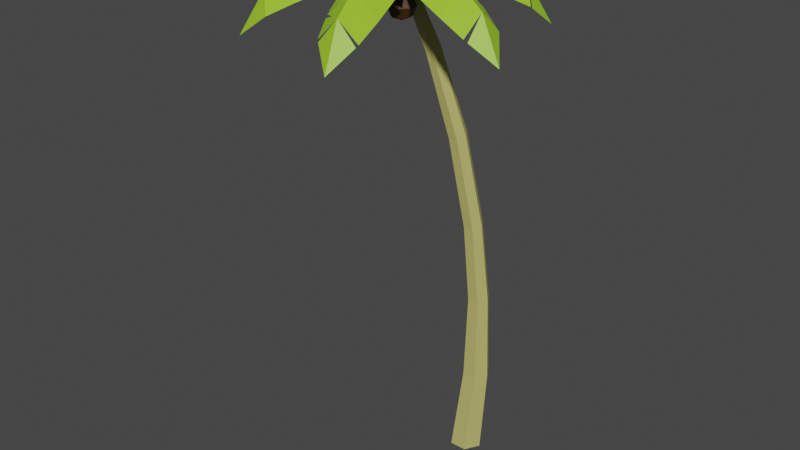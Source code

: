 # Source: palm_tree_2.blend  (saved by Blender 5.1.30; exported with 4.5.12 LTS)
import bpy
from mathutils import Matrix  # noqa: F401  (used for matrix-valued properties, if any)

bpy.ops.wm.read_factory_settings(use_empty=True)
scene = bpy.context.scene
scene.name = 'Scene'

# ---- collections
col_skp_imported_data = bpy.data.collections.new('SKP Imported Data'); scene.collection.children.link(col_skp_imported_data)
col_skp_scenes__as_cameras = bpy.data.collections.new('SKP Scenes (as Cameras)'); col_skp_imported_data.children.link(col_skp_scenes__as_cameras)
col_skp_components = bpy.data.collections.new('SKP Components'); col_skp_imported_data.children.link(col_skp_components)
col_skp_components.hide_viewport = True
col_skp_mesh_objects = bpy.data.collections.new('SKP Mesh Objects'); col_skp_imported_data.children.link(col_skp_mesh_objects)

# ---- materials (node trees are filled in below, after node groups)
mat_0062_yellowgreen = bpy.data.materials.new('[0062_YellowGreen]')
mat_0062_yellowgreen.use_backface_culling_lightprobe_volume = False
mat_0062_yellowgreen.diffuse_color = (0.3297, 0.6187, 0.02776, 1.0)
mat_dark_brown = bpy.data.materials.new('Dark Brown')
mat_dark_brown.use_backface_culling_lightprobe_volume = False
mat_dark_brown.diffuse_color = (0.05459, 0.02095, 0.0, 1.0)
mat_0057_darkkhaki = bpy.data.materials.new('[0057_DarkKhaki]')
mat_0057_darkkhaki.use_backface_culling_lightprobe_volume = False
mat_0057_darkkhaki.diffuse_color = (0.5174, 0.482, 0.148, 1.0)

# ---- material node trees
mat_0062_yellowgreen.use_nodes = True; mat_0062_yellowgreen.node_tree.nodes.clear()
_N = mat_0062_yellowgreen.node_tree.nodes; _L = mat_0062_yellowgreen.node_tree.links
n0 = _N.new('ShaderNodeBsdfPrincipled'); n0.name = 'Principled BSDF'; n0.location = (10, 300)
n0.distribution = 'GGX'
n0.subsurface_method = 'RANDOM_WALK_SKIN'
n0.inputs[0].default_value = (0.3297, 0.6187, 0.02776, 1.0)
n0.inputs[3].default_value = 1.45
n0.inputs[27].default_value = (0.0, 0.0, 0.0, 1.0)
n0.inputs[28].default_value = 1.0
n1 = _N.new('ShaderNodeOutputMaterial'); n1.name = 'Material Output'; n1.location = (300, 300)
_L.new(n0.outputs[0], n1.inputs[0])
n1.is_active_output = True
mat_dark_brown.use_nodes = True; mat_dark_brown.node_tree.nodes.clear()
_N = mat_dark_brown.node_tree.nodes; _L = mat_dark_brown.node_tree.links
n0 = _N.new('ShaderNodeBsdfPrincipled'); n0.name = 'Principled BSDF'; n0.location = (10, 300)
n0.distribution = 'GGX'
n0.subsurface_method = 'RANDOM_WALK_SKIN'
n0.inputs[0].default_value = (0.05459, 0.02095, 0.0, 1.0)
n0.inputs[3].default_value = 1.45
n0.inputs[27].default_value = (0.0, 0.0, 0.0, 1.0)
n0.inputs[28].default_value = 1.0
n1 = _N.new('ShaderNodeOutputMaterial'); n1.name = 'Material Output'; n1.location = (300, 300)
_L.new(n0.outputs[0], n1.inputs[0])
n1.is_active_output = True
mat_0057_darkkhaki.use_nodes = True; mat_0057_darkkhaki.node_tree.nodes.clear()
_N = mat_0057_darkkhaki.node_tree.nodes; _L = mat_0057_darkkhaki.node_tree.links
n0 = _N.new('ShaderNodeBsdfPrincipled'); n0.name = 'Principled BSDF'; n0.location = (10, 300)
n0.distribution = 'GGX'
n0.subsurface_method = 'RANDOM_WALK_SKIN'
n0.inputs[0].default_value = (0.5174, 0.482, 0.148, 1.0)
n0.inputs[3].default_value = 1.45
n0.inputs[27].default_value = (0.0, 0.0, 0.0, 1.0)
n0.inputs[28].default_value = 1.0
n1 = _N.new('ShaderNodeOutputMaterial'); n1.name = 'Material Output'; n1.location = (300, 300)
_L.new(n0.outputs[0], n1.inputs[0])
n1.is_active_output = True

# ---- world
world_world = bpy.data.worlds.new('World'); scene.world = world_world
world_world.use_nodes = True; world_world.node_tree.nodes.clear()
_N = world_world.node_tree.nodes; _L = world_world.node_tree.links
n0 = _N.new('ShaderNodeOutputWorld'); n0.name = 'World Output'; n0.location = (300, 300)
n1 = _N.new('ShaderNodeBackground'); n1.name = 'Background'; n1.location = (10, 300)
n1.inputs[0].default_value = (0.05088, 0.05088, 0.05088, 1.0)
_L.new(n1.outputs[0], n0.inputs[0])
n0.is_active_output = True
world_world.color = (0.05088, 0.05088, 0.05088)
world_world.use_sun_shadow = False
world_world.sun_shadow_jitter_overblur = 0.0

# ---- meshes
me_c_palm_tree_leaf_5 = bpy.data.meshes.new('C-Palm Tree Leaf#5')
me_c_palm_tree_leaf_5.from_pydata([(0.486, 0.375, 0.45), (0.135, 0.375, 0.3), (0.4725, 0.25, 0.43), (0.486, 2.115, -0.055), (0.486, 2.571, -0.84), (0.1626, 2.151, -0.46), (0.972, 0.9, 0.0975), (0.486, 1.609, 0.2325), (0.486, 0.9, 0.48), (0.1388, 0.9, 0.2068), (0.243, 1.254, 0.165), (-1.011e-14, 0.9, 0.0975), (0.4995, 0.25, 0.43), (0.7088, 1.609, 0.02625), (0.7088, 1.862, -0.1175), (0.9315, 1.609, -0.18), (0.837, 0.375, 0.3), (0.486, 2.31e-14, 0.38), (0.9569, 0.8411, 0.1202), (0.8094, 2.151, -0.46), (0.9343, 1.56, -0.1608), (0.0405, 1.609, -0.18), (0.135, 2.115, -0.4275), (0.004002, 0.97, 0.07008), (0.01648, 0.8359, 0.1222), (0.837, 2.115, -0.4275), (0.9163, 1.69, -0.2199)], [], [(0, 1, 2), (3, 4, 5), (6, 7, 8), (9, 10, 11), (10, 9, 8), (10, 8, 7), (12, 0, 2), (13, 3, 7), (3, 13, 14), (14, 13, 15), (16, 0, 12), (12, 2, 17), (16, 12, 17), (18, 8, 16), (0, 16, 8), (0, 8, 1), (3, 19, 4), (6, 13, 7), (13, 6, 20), (3, 21, 7), (3, 22, 21), (10, 21, 23), (21, 10, 7), (17, 2, 1), (1, 9, 24), (9, 1, 8), (25, 14, 26), (14, 25, 3)])
_uv = me_c_palm_tree_leaf_5.uv_layers.new(name='UVMap')
_uv.uv.foreach_set('vector', [0.3682, 0.1078, 0.245, 0.1216, 0.3519, 0.07121, 0.9382, 0.4844, 0.9382, 0.7598, 0.8186, 0.6112, 0.8228, 0.03849, 0.6218, 0.2545, 0.6166, 6.548e-08, 0.2639, 0.2978, 0.3079, 0.4157, 0.2053, 0.3098, 0.3079, 0.4157, 0.2639, 0.2978, 0.4106, 0.2677, 0.3079, 0.4157, 0.4106, 0.2677, 0.4106, 0.5216, 0.6512, 0.5622, 0.6395, 0.6019, 0.6439, 0.5627, 0.7223, 0.2752, 0.6469, 0.4471, 0.6218, 0.2545, 0.6469, 0.4471, 0.7223, 0.2752, 0.7349, 0.3715, 0.7349, 0.3715, 0.7223, 0.2752, 0.8228, 0.2958, 0.765, 0.6066, 0.6395, 0.6019, 0.6512, 0.5622, 0.6512, 0.5622, 0.6439, 0.5627, 0.6656, 0.4844, 0.765, 0.6066, 0.6512, 0.5622, 0.6656, 0.4844, 0.8186, 0.7719, 0.6166, 0.7719, 0.765, 0.6066, 0.6395, 0.6019, 0.765, 0.6066, 0.6166, 0.7719, 0.3682, 0.1078, 0.4106, 0.2677, 0.245, 0.1216, 0.8228, 3.492e-08, 0.9414, 0.1248, 0.8228, 0.2572, 0.8228, 0.03849, 0.7223, 0.2752, 0.6218, 0.2545, 0.7223, 0.2752, 0.8228, 0.03849, 0.8228, 0.278, 0.3886, 0.7175, 0.2101, 0.5683, 0.4106, 0.5216, 0.3886, 0.7175, 0.2212, 0.7606, 0.2101, 0.5683, 0.3079, 0.4157, 0.2101, 0.5683, 0.2058, 0.3354, 0.2101, 0.5683, 0.3079, 0.4157, 0.4106, 0.5216, 0.3282, 2.001e-08, 0.3519, 0.07121, 0.245, 0.1216, 0.245, 0.1216, 0.2639, 0.2978, 0.2101, 0.2869, 0.2639, 0.2978, 0.245, 0.1216, 0.4106, 0.2677, 0.8144, 0.4844, 0.7349, 0.3715, 0.8215, 0.3262, 0.7349, 0.3715, 0.8144, 0.4844, 0.6469, 0.4471])
me_c_palm_tree_leaf_5.materials.append(mat_0062_yellowgreen)
me_c_palm_tree_leaf_5.use_remesh_fix_poles = True
me_c_palm_tree_leaf_5.use_remesh_preserve_attributes = False
me_c_palm_tree_leaf_5.update()
me_c_palm_tree_leaf_4 = bpy.data.meshes.new('C-Palm Tree Leaf#4')
me_c_palm_tree_leaf_4.from_pydata([(0.486, 0.375, 0.45), (0.135, 0.375, 0.3), (0.4725, 0.25, 0.43), (0.486, 1.609, 0.2325), (0.0405, 1.609, -0.18), (0.0, 0.9, 0.0975), (0.486, 2.115, -0.055), (0.486, 2.571, -0.84), (0.135, 2.115, -0.4275), (0.9315, 1.609, -0.18), (0.837, 2.115, -0.4275), (0.972, 0.9, 0.0975), (0.486, 0.9, 0.48), (0.4995, 0.25, 0.43), (0.837, 0.375, 0.3), (0.486, -5.775e-15, 0.38), (0.7971, 2.167, -0.4744), (0.01452, 0.8435, 0.1193)], [], [(0, 1, 2), (3, 4, 5), (6, 7, 8), (8, 4, 6), (3, 6, 4), (6, 9, 10), (11, 3, 12), (3, 5, 12), (13, 0, 2), (9, 6, 3), (14, 0, 13), (11, 9, 3), (13, 2, 15), (14, 13, 15), (15, 2, 1), (11, 12, 14), (0, 14, 12), (0, 12, 1), (6, 16, 7), (12, 17, 1)])
_uv = me_c_palm_tree_leaf_4.uv_layers.new(name='UVMap')
_uv.uv.foreach_set('vector', [0.5866, 0.8069, 0.4631, 0.805, 0.5741, 0.7698, 0.612, 0.2519, 0.4106, 0.2951, 0.4106, 0.03747, 0.5862, 0.4477, 0.4563, 0.6995, 0.4179, 0.4886, 0.4179, 0.4886, 0.4106, 0.2951, 0.5862, 0.4477, 0.612, 0.2519, 0.5862, 0.4477, 0.4106, 0.2951, 0.02014, 0.7304, 0.1994, 0.5841, 0.1859, 0.7679, 0.2053, 0.33, 1.346e-08, 0.5412, 1.769e-08, 0.2885, 0.612, 0.2519, 0.4106, 0.03747, 0.6166, -5.715e-09, 0.05416, 0.07871, 0.03881, 0.118, 0.04662, 0.07807, 0.1994, 0.5841, 0.02014, 0.7304, 1.346e-08, 0.5412, 0.1641, 0.1381, 0.03881, 0.118, 0.05416, 0.07871, 0.2053, 0.33, 0.1994, 0.5841, 1.346e-08, 0.5412, 0.05416, 0.07871, 0.04662, 0.07807, 0.07536, -3.853e-08, 0.1641, 0.1381, 0.05416, 0.07871, 0.07536, -3.853e-08, 0.5575, 0.6995, 0.5741, 0.7698, 0.4631, 0.805, 0.2053, 0.33, 1.769e-08, 0.2885, 0.1641, 0.1381, 0.03881, 0.118, 0.1641, 0.1381, 1.769e-08, 0.2885, 0.5866, 0.8069, 0.6127, 0.9657, 0.4631, 0.805, 0.8186, 0.7598, 0.9321, 0.8861, 0.8186, 1.0, 0.6127, 0.9657, 0.4106, 0.9657, 0.4631, 0.805])
me_c_palm_tree_leaf_4.materials.append(mat_0062_yellowgreen)
me_c_palm_tree_leaf_4.use_remesh_fix_poles = True
me_c_palm_tree_leaf_4.use_remesh_preserve_attributes = False
me_c_palm_tree_leaf_4.update()
me_c_coconut = bpy.data.meshes.new('C-CocoNUT')
me_c_coconut.from_pydata([(0.35, 0.35, 0.7), (0.1025, 0.35, 0.5975), (0.175, 0.175, 0.5975), (0.0, 0.35, 0.35), (0.175, 0.175, 0.1025), (0.1025, 0.1025, 0.35), (0.1025, 0.35, 0.1025), (0.35, 0.1025, 0.5975), (0.35, 0.0, 0.35), (0.35, 0.35, 0.0), (0.35, 0.1025, 0.1025), (0.525, 0.175, 0.5975), (0.5975, 0.1025, 0.35), (0.525, 0.175, 0.1025), (0.1025, 0.5975, 0.35), (0.35, 0.5975, 0.1025), (0.175, 0.525, 0.1025), (0.35, 0.7, 0.35), (0.7, 0.35, 0.35), (0.5975, 0.35, 0.5975), (0.5975, 0.35, 0.1025), (0.525, 0.525, 0.5975), (0.35, 0.5975, 0.5975), (0.175, 0.525, 0.5975), (0.525, 0.525, 0.1025), (0.5975, 0.5975, 0.35)], [], [(0, 1, 2), (3, 4, 5), (4, 3, 6), (7, 5, 8), (5, 7, 2), (9, 4, 6), (0, 2, 7), (8, 4, 10), (4, 8, 5), (9, 10, 4), (11, 0, 7), (2, 3, 5), (3, 2, 1), (12, 10, 13), (10, 12, 8), (14, 15, 16), (15, 14, 17), (18, 11, 12), (11, 18, 19), (13, 18, 12), (18, 13, 20), (0, 21, 22), (0, 19, 21), (0, 22, 23), (23, 17, 14), (17, 23, 22), (9, 16, 15), (1, 14, 3), (14, 1, 23), (14, 6, 3), (6, 14, 16), (20, 9, 24), (20, 25, 18), (25, 20, 24), (9, 6, 16), (11, 8, 12), (8, 11, 7), (19, 0, 11), (25, 19, 18), (19, 25, 21), (24, 9, 15), (22, 25, 17), (25, 22, 21), (17, 24, 15), (24, 17, 25), (0, 23, 1), (13, 10, 9), (20, 13, 9)])
_uv = me_c_coconut.uv_layers.new(name='UVMap')
_uv.uv.foreach_set('vector', [0.499, 0.1439, 0.5817, 2.92e-08, 0.6734, 0.08624, 0.3266, 0.638, 0.1872, 0.7995, 0.1394, 0.6657, 0.1872, 0.7995, 0.3266, 0.638, 0.3196, 0.7799, 0.04082, 0.4569, 0.1394, 0.6657, 3.756e-09, 0.638, 0.1394, 0.6657, 0.04082, 0.4569, 0.1394, 0.4765, 0.499, 0.7137, 0.3604, 0.6223, 0.4521, 0.5361, 0.499, 0.1439, 0.6734, 0.08624, 0.6734, 0.2161, 0.8606, 0.4765, 0.9592, 0.6853, 0.8606, 0.6657, 0.9592, 0.6853, 0.8606, 0.4765, 1.0, 0.5042, 0.499, 0.7137, 0.3604, 0.7522, 0.3604, 0.6223, 0.5817, 0.3136, 0.499, 0.1439, 0.6734, 0.2161, 0.1394, 0.4765, 0.3266, 0.638, 0.1394, 0.6657, 0.3266, 0.638, 0.1394, 0.4765, 0.2717, 0.4569, 0.6734, 0.5042, 0.8606, 0.6657, 0.7283, 0.6853, 0.8606, 0.6657, 0.6734, 0.5042, 0.8606, 0.4765, 0.221, 0.3231, 0.3604, 0.1615, 0.3604, 0.2953, 0.3604, 0.1615, 0.221, 0.3231, 0.221, 0.1338, 0.4684, 0.4288, 0.5817, 0.3136, 0.6518, 0.4176, 0.5817, 0.3136, 0.4684, 0.4288, 0.4521, 0.3216, 0.6734, 0.9162, 0.6734, 0.6853, 0.7876, 0.7698, 0.8751, 0.6853, 0.8751, 0.8987, 0.7876, 0.8491, 0.499, 0.1439, 0.3604, 0.2353, 0.3604, 0.1054, 0.499, 0.1439, 0.4521, 0.3216, 0.3604, 0.2353, 0.499, 0.1439, 0.3604, 0.1054, 0.4521, 0.007938, 0.03382, 0.2953, 0.221, 0.1338, 0.221, 0.3231, 0.221, 0.1338, 0.03382, 0.2953, 0.03382, 0.1615, 0.499, 0.7137, 0.5817, 0.544, 0.6734, 0.6415, -2.944e-08, 0.39, 0.221, 0.3231, 0.1732, 0.4569, 0.221, 0.3231, -2.944e-08, 0.39, 0.03382, 0.2953, 0.6518, 0.44, 0.4521, 0.5361, 0.4684, 0.4288, 0.4521, 0.5361, 0.6518, 0.44, 0.5817, 0.544, 0.5817, 0.8576, 0.499, 0.7137, 0.6734, 0.7714, 0.9452, 0.3427, 0.8128, 0.1338, 1.0, 0.1615, 0.8128, 0.1338, 0.9452, 0.3427, 0.8128, 0.3231, 0.499, 0.7137, 0.4521, 0.5361, 0.5817, 0.544, 0.6804, 0.3622, 0.8606, 0.4765, 0.6734, 0.5042, 0.8606, 0.4765, 0.6804, 0.3622, 0.8128, 0.3427, 0.4521, 0.3216, 0.499, 0.1439, 0.5817, 0.3136, 0.8128, 0.1338, 0.993, 0.0196, 1.0, 0.1615, 0.993, 0.0196, 0.8128, 0.1338, 0.8606, -3.056e-08, 0.6734, 0.7714, 0.499, 0.7137, 0.6734, 0.6415, 0.03382, 0.1615, 0.1732, -2.903e-08, 0.221, 0.1338, 0.1732, -2.903e-08, 0.03382, 0.1615, -2.611e-08, 0.06691, 0.6734, 0.1615, 0.8128, 0.3231, 0.7142, 0.3427, 0.8128, 0.3231, 0.6734, 0.1615, 0.8128, 0.1338, 0.499, 0.1439, 0.4521, 0.007938, 0.5817, 2.92e-08, 0.4521, 0.8497, 0.3604, 0.7522, 0.499, 0.7137, 0.5817, 0.8576, 0.4521, 0.8497, 0.499, 0.7137])
me_c_coconut.materials.append(mat_dark_brown)
me_c_coconut.use_remesh_fix_poles = True
me_c_coconut.use_remesh_preserve_attributes = False
me_c_coconut.update()
me_g_object_003 = bpy.data.meshes.new('G-Object.003')
me_g_object_003.from_pydata([(1.0, 1.253, 4.987), (0.905, 1.087, 4.962), (0.7722, 1.009, 6.783), (1.289, 1.085, 4.999), (1.043, 0.8501, 6.802), (1.194, 0.919, 4.974), (1.192, 1.252, 5.006), (0.9513, 1.007, 6.813), (1.002, 0.9202, 4.955), (0.7768, 0.699, 6.733), (0.956, 0.6964, 6.762), (0.6849, 0.8556, 6.743), (1.093, 1.377, 3.404), (1.309, 1.377, 3.411), (1.341, 1.43, 1.686), (1.417, 1.19, 3.409), (1.31, 1.003, 3.399), (1.067, 1.431, 1.694), (1.094, 1.003, 3.392), (1.068, 0.9564, 1.709), (1.342, 0.9559, 1.7), (0.9307, 1.194, 1.706), (0.9851, 1.19, 3.394), (1.478, 1.193, 1.689), (0.05192, 0.003599, 9.965), (0.4651, 0.4, 8.366), (0.6082, 0.3959, 8.399), (0.6762, 0.5177, 8.444), (0.6011, 0.6438, 8.456), (0.1491, 0.0, 9.991), (0.458, 0.6478, 8.423), (0.04531, 0.172, 10.01), (0.39, 0.526, 8.378), (0.0, 0.08992, 9.974), (0.1944, 0.08206, 10.03), (0.1425, 0.1684, 10.04), (0.9312, 0.7985, 0.0), (0.7652, 1.086, 0.0), (1.263, 0.7985, 0.0), (1.263, 1.373, 0.0), (0.9312, 1.373, 0.0), (1.429, 1.086, 0.0)], [], [(0, 1, 2), (3, 4, 5), (1, 8, 9), (9, 8, 5), (10, 9, 5), (6, 7, 4), (1, 9, 11), (5, 4, 10), (6, 4, 3), (0, 6, 12), (13, 14, 12), (15, 5, 16), (15, 3, 5), (12, 14, 17), (6, 3, 15), (6, 13, 12), (18, 19, 20), (21, 19, 18), (21, 18, 22), (14, 13, 15), (14, 15, 23), (24, 25, 26), (4, 28, 27), (15, 16, 20), (22, 18, 1), (23, 15, 20), (16, 18, 20), (29, 24, 26), (5, 8, 18), (4, 26, 10), (1, 18, 8), (0, 2, 6), (5, 18, 16), (13, 6, 15), (4, 27, 26), (28, 2, 30), (30, 32, 31), (32, 24, 33), (32, 25, 24), (32, 33, 31), (7, 28, 4), (28, 7, 2), (9, 25, 32), (26, 9, 10), (2, 11, 32), (7, 6, 2), (2, 32, 30), (11, 9, 32), (28, 35, 34), (35, 28, 31), (26, 25, 9), (28, 34, 27), (27, 34, 26), (31, 28, 30), (26, 34, 29), (1, 11, 2), (21, 36, 19), (21, 37, 36), (19, 36, 20), (20, 36, 38), (14, 39, 40), (17, 21, 12), (12, 21, 22), (0, 12, 1), (14, 23, 41), (17, 14, 40), (14, 41, 39), (41, 20, 38), (40, 37, 21), (12, 22, 1), (23, 20, 41), (17, 40, 21), (24, 31, 33), (31, 24, 35), (35, 24, 29), (35, 29, 34)])
_uv = me_g_object_003.uv_layers.new(name='UVMap')
_uv.uv.foreach_set('vector', [0.1243, 0.5069, 0.1148, 0.5074, 0.1171, 0.3276, 0.03588, 0.5118, 0.0414, 0.3314, 0.04542, 0.5116, 0.1148, 0.5074, 0.09575, 0.5078, 0.09033, 0.3305, 0.09033, 0.3305, 0.09575, 0.5078, 0.08625, 0.5077, 0.08136, 0.3293, 0.09033, 0.3305, 0.08625, 0.5077, 0.01686, 0.5114, 0.02353, 0.3306, 0.0414, 0.3314, 0.1148, 0.5074, 0.09033, 0.3305, 0.1082, 0.3297, 0.04542, 0.5116, 0.0414, 0.3314, 0.05031, 0.3329, 0.01686, 0.5114, 0.0414, 0.3314, 0.03588, 0.5118, 0.007379, 0.5108, 0.01686, 0.5114, 0.003469, 0.667, 0.01407, 0.6689, 0.01345, 0.8375, 0.003469, 0.667, 0.03537, 0.6689, 0.04542, 0.5116, 0.04607, 0.6669, 0.03537, 0.6689, 0.03588, 0.5118, 0.04542, 0.5116, 0.003469, 0.667, 0.01345, 0.8375, -2.26e-09, 0.8333, 0.01686, 0.5114, 0.03588, 0.5118, 0.03537, 0.6689, 0.01686, 0.5114, 0.01407, 0.6689, 0.003469, 0.667, 0.09622, 0.662, 0.09121, 0.8259, 0.07774, 0.8292, 0.1182, 0.8266, 0.09121, 0.8259, 0.09622, 0.662, 0.1182, 0.8266, 0.09622, 0.662, 0.1175, 0.662, 0.01345, 0.8375, 0.01407, 0.6689, 0.03537, 0.6689, 0.01345, 0.8375, 0.03537, 0.6689, 0.04042, 0.8369, 0.0709, 0.003254, 0.0823, 0.166, 0.07499, 0.164, 0.0414, 0.3314, 0.03512, 0.1633, 0.04958, 0.1643, 0.03537, 0.6689, 0.04607, 0.6669, 0.05395, 0.832, 0.1175, 0.662, 0.09622, 0.662, 0.1148, 0.5074, 0.04042, 0.8369, 0.03537, 0.6689, 0.05395, 0.832, 0.08561, 0.6633, 0.09622, 0.662, 0.07774, 0.8292, 0.06586, 0.001607, 0.0709, 0.003254, 0.07499, 0.164, 0.08625, 0.5077, 0.09575, 0.5078, 0.09622, 0.662, 0.0414, 0.3314, 0.0567, 0.1668, 0.05031, 0.3329, 0.1148, 0.5074, 0.09622, 0.662, 0.09575, 0.5078, 0.007379, 0.5108, 0.01457, 0.3313, 0.01686, 0.5114, 0.08625, 0.5077, 0.09622, 0.662, 0.08561, 0.6633, 0.01407, 0.6689, 0.01686, 0.5114, 0.03537, 0.6689, 0.0414, 0.3314, 0.04958, 0.1643, 0.0567, 0.1668, 0.03512, 0.1633, 0.01457, 0.3313, 0.02782, 0.1648, 0.1039, 0.162, 0.09675, 0.165, 0.08565, 7.231e-08, 0.09675, 0.165, 0.0709, 0.003254, 0.08082, 0.002445, 0.09675, 0.165, 0.0823, 0.166, 0.0709, 0.003254, 0.09675, 0.165, 0.08082, 0.002445, 0.08565, 7.231e-08, 0.02353, 0.3306, 0.03512, 0.1633, 0.0414, 0.3314, 0.03512, 0.1633, 0.02353, 0.3306, 0.01457, 0.3313, 0.09033, 0.3305, 0.0823, 0.166, 0.09675, 0.165, 0.07499, 0.164, 0.09033, 0.3305, 0.08136, 0.3293, 0.1171, 0.3276, 0.1082, 0.3297, 0.09675, 0.165, 0.02353, 0.3306, 0.01686, 0.5114, 0.01457, 0.3313, 0.1171, 0.3276, 0.09675, 0.165, 0.1039, 0.162, 0.1082, 0.3297, 0.09033, 0.3305, 0.09675, 0.165, 0.03512, 0.1633, 0.0511, -1.461e-07, 0.06103, 0.0008134, 0.0511, -1.461e-07, 0.03512, 0.1633, 0.04607, 0.00132, 0.07499, 0.164, 0.0823, 0.166, 0.09033, 0.3305, 0.03512, 0.1633, 0.06103, 0.0008134, 0.04958, 0.1643, 0.04958, 0.1643, 0.06103, 0.0008134, 0.0567, 0.1668, 0.04607, 0.00132, 0.03512, 0.1633, 0.02782, 0.1648, 0.0567, 0.1668, 0.06103, 0.0008134, 0.06586, 0.002935, 0.1148, 0.5074, 0.1082, 0.3297, 0.1171, 0.3276, 0.1182, 0.8266, 0.08213, 0.9906, 0.09121, 0.8259, 0.1182, 0.8266, 0.1148, 0.991, 0.08213, 0.9906, 0.09121, 0.8259, 0.08213, 0.9906, 0.07774, 0.8292, 0.07774, 0.8292, 0.08213, 0.9906, 0.06586, 0.9936, 0.01345, 0.8375, 0.01678, 1.0, 0.0005368, 0.9959, 0.1317, 0.8305, 0.1182, 0.8266, 0.1282, 0.6633, 0.1282, 0.6633, 0.1182, 0.8266, 0.1175, 0.662, 0.1243, 0.5069, 0.1282, 0.6633, 0.1148, 0.5074, 0.01345, 0.8375, 0.04042, 0.8369, 0.04944, 0.9996, -2.26e-09, 0.8333, 0.01345, 0.8375, 0.0005368, 0.9959, 0.01345, 0.8375, 0.04944, 0.9996, 0.01678, 1.0, 0.04944, 0.9996, 0.05395, 0.832, 0.06586, 0.995, 0.1312, 0.9945, 0.1148, 0.991, 0.1182, 0.8266, 0.1282, 0.6633, 0.1175, 0.662, 0.1148, 0.5074, 0.04042, 0.8369, 0.05395, 0.832, 0.04944, 0.9996, 0.1317, 0.8305, 0.1312, 0.9945, 0.1182, 0.8266, 0.1488, 0.01488, 0.1403, 7.426e-09, 0.1488, 0.004922, 0.1403, 7.426e-09, 0.1488, 0.01488, 0.1317, 0.004975, 0.1317, 0.004975, 0.1488, 0.01488, 0.1402, 0.01985, 0.1317, 0.004975, 0.1402, 0.01985, 0.1317, 0.01493])
me_g_object_003.materials.append(mat_0057_darkkhaki)
me_g_object_003.use_remesh_fix_poles = True
me_g_object_003.use_remesh_preserve_attributes = False
me_g_object_003.update()

# ---- objects
ob_g_object = bpy.data.objects.new('G-Object', None)
ob_g_object_001 = bpy.data.objects.new('G-Object.001', None)
ob_c_palm_tree_leaf_5 = bpy.data.objects.new('C-Palm Tree Leaf#5', me_c_palm_tree_leaf_5)
ob_c_palm_tree_leaf_4 = bpy.data.objects.new('C-Palm Tree Leaf#4', me_c_palm_tree_leaf_4)
ob_c_palm_tree_leaf_5_001 = bpy.data.objects.new('C-Palm Tree Leaf#5.001', me_c_palm_tree_leaf_5)
ob_c_palm_tree_leaf_4_001 = bpy.data.objects.new('C-Palm Tree Leaf#4.001', me_c_palm_tree_leaf_4)
ob_c_palm_tree_leaf_5_002 = bpy.data.objects.new('C-Palm Tree Leaf#5.002', me_c_palm_tree_leaf_5)
ob_c_palm_tree_leaf_4_002 = bpy.data.objects.new('C-Palm Tree Leaf#4.002', me_c_palm_tree_leaf_4)
ob_g_object_002 = bpy.data.objects.new('G-Object.002', None)
ob_c_coconut = bpy.data.objects.new('C-CocoNUT', me_c_coconut)
ob_c_coconut_001 = bpy.data.objects.new('C-CocoNUT.001', me_c_coconut)
ob_c_coconut_002 = bpy.data.objects.new('C-CocoNUT.002', me_c_coconut)
ob_g_object_003 = bpy.data.objects.new('G-Object.003', me_g_object_003)

# ---- transforms, parenting, visibility, modifiers, constraints
ob_g_object.location = (-3.157, -3.282, 0.0)
ob_g_object.rotation_mode = 'QUATERNION'
ob_g_object.rotation_quaternion = (1.0, 0.0, 0.0, 0.0)
ob_g_object_001.parent = ob_g_object
ob_g_object_001.location = (0.0, 0.0, 8.745)
ob_g_object_001.rotation_mode = 'QUATERNION'
ob_g_object_001.rotation_quaternion = (1.0, 0.0, 0.0, 0.0)
ob_c_palm_tree_leaf_5.parent = ob_g_object_001
ob_c_palm_tree_leaf_5.location = (2.077, 2.909, 0.9006)
ob_c_palm_tree_leaf_5.rotation_euler = (0.0, 0.0, -0.7854)
ob_c_palm_tree_leaf_4.parent = ob_g_object_001
ob_c_palm_tree_leaf_4.location = (2.622, 2.143, 0.84)
ob_c_palm_tree_leaf_4.rotation_euler = (0.0, -0.0, 2.356)
ob_c_palm_tree_leaf_5_001.parent = ob_g_object_001
ob_c_palm_tree_leaf_5_001.location = (2.845, 2.609, 0.8657)
ob_c_palm_tree_leaf_5_001.rotation_euler = (0.0, 0.0, -2.88)
ob_c_palm_tree_leaf_4_001.parent = ob_g_object_001
ob_c_palm_tree_leaf_4_001.location = (2.546, 3.035, 0.9006)
ob_c_palm_tree_leaf_4_001.rotation_euler = (0.0, 0.0, -1.833)
ob_c_palm_tree_leaf_5_002.parent = ob_g_object_001
ob_c_palm_tree_leaf_5_002.location = (1.983, 2.152, 0.8494)
ob_c_palm_tree_leaf_5_002.rotation_euler = (0.0, -0.0, 1.047)
ob_c_palm_tree_leaf_4_002.parent = ob_g_object_001
ob_c_palm_tree_leaf_4_002.location = (1.883, 2.651, 0.9101)
ob_g_object_002.parent = ob_g_object
ob_g_object_002.location = (1.924, 2.169, 8.998)
ob_g_object_002.rotation_mode = 'QUATERNION'
ob_g_object_002.rotation_quaternion = (1.0, 0.0, 0.0, 0.0)
ob_c_coconut.parent = ob_g_object_002
ob_c_coconut.location = (0.5077, -0.105, 0.0)
ob_c_coconut.rotation_euler = (0.0, -0.0, 0.5236)
ob_c_coconut.scale = (0.75, 0.75, 0.75)
ob_c_coconut_001.parent = ob_g_object_002
ob_c_coconut_001.location = (0.0, 0.1017, 0.3731)
ob_c_coconut_001.scale = (0.8625, 0.8625, 0.8625)
ob_c_coconut_002.parent = ob_g_object_002
ob_c_coconut_002.location = (0.4659, 0.4976, 0.4047)
ob_c_coconut_002.scale = (0.5625, 0.5625, 0.5625)
ob_g_object_003.parent = ob_g_object
ob_g_object_003.location = (2.226, 2.483, 0.0)

# ---- collection membership
col_skp_mesh_objects.objects.link(ob_g_object)
col_skp_mesh_objects.objects.link(ob_g_object_001)
col_skp_mesh_objects.objects.link(ob_c_palm_tree_leaf_5)
col_skp_mesh_objects.objects.link(ob_c_palm_tree_leaf_4)
col_skp_mesh_objects.objects.link(ob_c_palm_tree_leaf_5_001)
col_skp_mesh_objects.objects.link(ob_c_palm_tree_leaf_4_001)
col_skp_mesh_objects.objects.link(ob_c_palm_tree_leaf_5_002)
col_skp_mesh_objects.objects.link(ob_c_palm_tree_leaf_4_002)
col_skp_mesh_objects.objects.link(ob_g_object_002)
col_skp_mesh_objects.objects.link(ob_c_coconut)
col_skp_mesh_objects.objects.link(ob_c_coconut_001)
col_skp_mesh_objects.objects.link(ob_c_coconut_002)
col_skp_mesh_objects.objects.link(ob_g_object_003)
def _layer_coll(name, lc=None):
    lc = lc or bpy.context.view_layer.layer_collection
    for c in lc.children:
        if c.name == name: return c
        r = _layer_coll(name, c)
        if r: return r
_layer_coll('SKP Components').exclude = True

# ---- scene / render settings (as saved in the file)
scene.frame_start = 1; scene.frame_end = 250; scene.frame_set(1)
scene.render.engine = 'CYCLES'
scene.render.bake_bias = 0.0
scene.render.bake_samples = 0
scene.cycles.sampling_pattern = 'TABULATED_SOBOL'
scene.cycles.use_light_tree = False
scene.view_settings.view_transform = 'Filmic'
bpy.context.view_layer.update()

# ---- added for rendering (the .blend has no active camera and no usable light): camera, sun
cam_auto = bpy.data.cameras.new('AutoCamera')
cam_auto.lens = 50.0
cam_auto.sensor_width = 36.0
cam_auto.clip_end = 1000.0
ob_auto_camera = bpy.data.objects.new('AutoCamera', cam_auto)
scene.collection.objects.link(ob_auto_camera)
ob_auto_camera.location = (10.9067, -14.7385, 14.4043)
ob_auto_camera.rotation_euler = (1.09748, -7.21219e-08, 0.694738)
scene.camera = ob_auto_camera
light_auto_sun = bpy.data.lights.new('AutoSun', 'SUN')
light_auto_sun.energy = 3.0
light_auto_sun.angle = 0.0523599
ob_auto_sun = bpy.data.objects.new('AutoSun', light_auto_sun)
scene.collection.objects.link(ob_auto_sun)
ob_auto_sun.rotation_euler = (0.872665, 0.174533, 0.523599)
bpy.context.view_layer.update()
